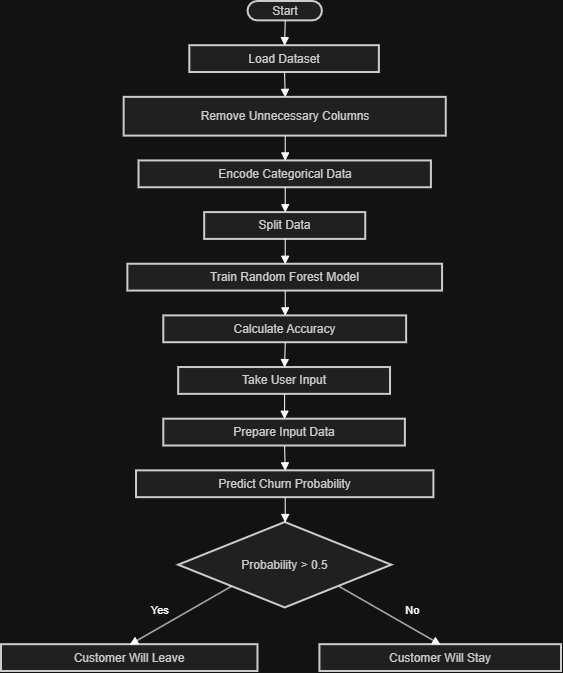

The diagram above was exported from draw.io. Its source (the exported page's mxGraphModel, read from the mxfile embedded in the PNG):
<mxGraphModel dx="868" dy="468" grid="1" gridSize="10" guides="1" tooltips="1" connect="1" arrows="1" fold="1" page="1" pageScale="1" pageWidth="850" pageHeight="1100" math="0" shadow="0">
  <root>
    <mxCell id="0" />
    <mxCell id="1" parent="0" />
    <mxCell id="Kz4QY5QHDx0N9yJlqf_l-339" connectable="0" parent="1" style="group" value="" vertex="1">
      <mxGeometry height="670" width="560" x="140" y="90" as="geometry" />
    </mxCell>
    <mxCell id="Kz4QY5QHDx0N9yJlqf_l-314" parent="Kz4QY5QHDx0N9yJlqf_l-339" style="rounded=1;whiteSpace=wrap;arcSize=50;strokeWidth=2;fillColor=light-dark(#eeeeee,#1f2020);strokeColor=light-dark(#999999,#cccccc);fontColor=light-dark(#333333,#cccccc);" value="Start" vertex="1">
      <mxGeometry height="19.369903632320238" width="74.33628318584071" x="246.54867256637166" as="geometry" />
    </mxCell>
    <mxCell id="Kz4QY5QHDx0N9yJlqf_l-315" parent="Kz4QY5QHDx0N9yJlqf_l-339" style="whiteSpace=wrap;strokeWidth=2;fillColor=light-dark(#eeeeee,#1f2020);strokeColor=light-dark(#999999,#cccccc);fontColor=light-dark(#333333,#cccccc);" value="Load Dataset" vertex="1">
      <mxGeometry height="26.81986656782802" width="189.5575221238938" x="188.31858407079645" y="44.20311341734619" as="geometry" />
    </mxCell>
    <mxCell id="Kz4QY5QHDx0N9yJlqf_l-316" parent="Kz4QY5QHDx0N9yJlqf_l-339" style="whiteSpace=wrap;strokeWidth=2;fillColor=light-dark(#eeeeee,#1f2020);strokeColor=light-dark(#999999,#cccccc);fontColor=light-dark(#333333,#cccccc);" value="Remove Unnecessary Columns" vertex="1">
      <mxGeometry height="38.739807264640476" width="322.1238938053097" x="122.65486725663716" y="95.85618977020016" as="geometry" />
    </mxCell>
    <mxCell id="Kz4QY5QHDx0N9yJlqf_l-317" parent="Kz4QY5QHDx0N9yJlqf_l-339" style="whiteSpace=wrap;strokeWidth=2;fillColor=light-dark(#eeeeee,#1f2020);strokeColor=light-dark(#999999,#cccccc);fontColor=light-dark(#333333,#cccccc);" value="Encode Categorical Data" vertex="1">
      <mxGeometry height="26.81986656782802" width="292.3893805309735" x="137.52212389380531" y="159.42920681986658" as="geometry" />
    </mxCell>
    <mxCell id="Kz4QY5QHDx0N9yJlqf_l-318" parent="Kz4QY5QHDx0N9yJlqf_l-339" style="whiteSpace=wrap;strokeWidth=2;fillColor=light-dark(#eeeeee,#1f2020);strokeColor=light-dark(#999999,#cccccc);fontColor=light-dark(#333333,#cccccc);" value="Split Data" vertex="1">
      <mxGeometry height="26.81986656782802" width="161.06194690265485" x="203.18584070796462" y="211.08228317272054" as="geometry" />
    </mxCell>
    <mxCell id="Kz4QY5QHDx0N9yJlqf_l-319" parent="Kz4QY5QHDx0N9yJlqf_l-339" style="whiteSpace=wrap;strokeWidth=2;fillColor=light-dark(#eeeeee,#1f2020);strokeColor=light-dark(#999999,#cccccc);fontColor=light-dark(#333333,#cccccc);" value="Train Random Forest Model" vertex="1">
      <mxGeometry height="26.81986656782802" width="314.69026548672565" x="126.3716814159292" y="262.7353595255745" as="geometry" />
    </mxCell>
    <mxCell id="Kz4QY5QHDx0N9yJlqf_l-320" parent="Kz4QY5QHDx0N9yJlqf_l-339" style="whiteSpace=wrap;strokeWidth=2;fillColor=light-dark(#eeeeee,#1f2020);strokeColor=light-dark(#999999,#cccccc);fontColor=light-dark(#333333,#cccccc);" value="Calculate Accuracy" vertex="1">
      <mxGeometry height="26.81986656782802" width="242.83185840707964" x="162.3008849557522" y="314.3884358784285" as="geometry" />
    </mxCell>
    <mxCell id="Kz4QY5QHDx0N9yJlqf_l-321" parent="Kz4QY5QHDx0N9yJlqf_l-339" style="whiteSpace=wrap;strokeWidth=2;fillColor=light-dark(#eeeeee,#1f2020);strokeColor=light-dark(#999999,#cccccc);fontColor=light-dark(#333333,#cccccc);" value="Take User Input" vertex="1">
      <mxGeometry height="26.81986656782802" width="211.858407079646" x="177.16814159292036" y="366.04151223128247" as="geometry" />
    </mxCell>
    <mxCell id="Kz4QY5QHDx0N9yJlqf_l-322" parent="Kz4QY5QHDx0N9yJlqf_l-339" style="whiteSpace=wrap;strokeWidth=2;fillColor=light-dark(#eeeeee,#1f2020);strokeColor=light-dark(#999999,#cccccc);fontColor=light-dark(#333333,#cccccc);" value="Prepare Input Data" vertex="1">
      <mxGeometry height="26.81986656782802" width="241.5929203539823" x="162.3008849557522" y="417.6945885841364" as="geometry" />
    </mxCell>
    <mxCell id="Kz4QY5QHDx0N9yJlqf_l-323" parent="Kz4QY5QHDx0N9yJlqf_l-339" style="whiteSpace=wrap;strokeWidth=2;fillColor=light-dark(#eeeeee,#1f2020);strokeColor=light-dark(#999999,#cccccc);fontColor=light-dark(#333333,#cccccc);" value="Predict Churn Probability" vertex="1">
      <mxGeometry height="26.81986656782802" width="297.34513274336285" x="135.04424778761063" y="469.3476649369904" as="geometry" />
    </mxCell>
    <mxCell id="Kz4QY5QHDx0N9yJlqf_l-324" parent="Kz4QY5QHDx0N9yJlqf_l-339" style="rhombus;strokeWidth=2;whiteSpace=wrap;fillColor=light-dark(#eeeeee,#1f2020);strokeColor=light-dark(#999999,#cccccc);fontColor=light-dark(#333333,#cccccc);" value="Probability &gt; 0.5" vertex="1">
      <mxGeometry height="85.42624166048924" width="213.09734513274336" x="177.16814159292036" y="521.0007412898443" as="geometry" />
    </mxCell>
    <mxCell id="Kz4QY5QHDx0N9yJlqf_l-325" parent="Kz4QY5QHDx0N9yJlqf_l-339" style="whiteSpace=wrap;strokeWidth=2;fillColor=light-dark(#eeeeee,#1f2020);strokeColor=light-dark(#999999,#cccccc);fontColor=light-dark(#333333,#cccccc);" value="Customer Will Leave" vertex="1">
      <mxGeometry height="26.81986656782802" width="256.46017699115043" y="643.180133432172" as="geometry" />
    </mxCell>
    <mxCell id="Kz4QY5QHDx0N9yJlqf_l-326" parent="Kz4QY5QHDx0N9yJlqf_l-339" style="whiteSpace=wrap;strokeWidth=2;fillColor=light-dark(#eeeeee,#1f2020);strokeColor=light-dark(#999999,#cccccc);fontColor=light-dark(#333333,#cccccc);" value="Customer Will Stay" vertex="1">
      <mxGeometry height="26.81986656782802" width="241.5929203539823" x="318.40707964601773" y="643.180133432172" as="geometry" />
    </mxCell>
    <mxCell id="Kz4QY5QHDx0N9yJlqf_l-327" edge="1" parent="Kz4QY5QHDx0N9yJlqf_l-339" source="Kz4QY5QHDx0N9yJlqf_l-314" style="curved=1;startArrow=none;endArrow=block;exitX=0.5;exitY=1;entryX=0.5;entryY=0;rounded=0;" target="Kz4QY5QHDx0N9yJlqf_l-315" value="">
      <mxGeometry relative="1" as="geometry">
        <Array as="points" />
      </mxGeometry>
    </mxCell>
    <mxCell id="Kz4QY5QHDx0N9yJlqf_l-328" edge="1" parent="Kz4QY5QHDx0N9yJlqf_l-339" source="Kz4QY5QHDx0N9yJlqf_l-315" style="curved=1;startArrow=none;endArrow=block;exitX=0.5;exitY=1;entryX=0.5;entryY=0;rounded=0;" target="Kz4QY5QHDx0N9yJlqf_l-316" value="">
      <mxGeometry relative="1" as="geometry">
        <Array as="points" />
      </mxGeometry>
    </mxCell>
    <mxCell id="Kz4QY5QHDx0N9yJlqf_l-329" edge="1" parent="Kz4QY5QHDx0N9yJlqf_l-339" source="Kz4QY5QHDx0N9yJlqf_l-316" style="curved=1;startArrow=none;endArrow=block;exitX=0.5;exitY=1;entryX=0.5;entryY=0;rounded=0;" target="Kz4QY5QHDx0N9yJlqf_l-317" value="">
      <mxGeometry relative="1" as="geometry">
        <Array as="points" />
      </mxGeometry>
    </mxCell>
    <mxCell id="Kz4QY5QHDx0N9yJlqf_l-330" edge="1" parent="Kz4QY5QHDx0N9yJlqf_l-339" source="Kz4QY5QHDx0N9yJlqf_l-317" style="curved=1;startArrow=none;endArrow=block;exitX=0.5;exitY=1;entryX=0.5;entryY=0;rounded=0;" target="Kz4QY5QHDx0N9yJlqf_l-318" value="">
      <mxGeometry relative="1" as="geometry">
        <Array as="points" />
      </mxGeometry>
    </mxCell>
    <mxCell id="Kz4QY5QHDx0N9yJlqf_l-331" edge="1" parent="Kz4QY5QHDx0N9yJlqf_l-339" source="Kz4QY5QHDx0N9yJlqf_l-318" style="curved=1;startArrow=none;endArrow=block;exitX=0.5;exitY=1;entryX=0.5;entryY=0;rounded=0;" target="Kz4QY5QHDx0N9yJlqf_l-319" value="">
      <mxGeometry relative="1" as="geometry">
        <Array as="points" />
      </mxGeometry>
    </mxCell>
    <mxCell id="Kz4QY5QHDx0N9yJlqf_l-332" edge="1" parent="Kz4QY5QHDx0N9yJlqf_l-339" source="Kz4QY5QHDx0N9yJlqf_l-319" style="curved=1;startArrow=none;endArrow=block;exitX=0.5;exitY=1;entryX=0.5;entryY=0;rounded=0;" target="Kz4QY5QHDx0N9yJlqf_l-320" value="">
      <mxGeometry relative="1" as="geometry">
        <Array as="points" />
      </mxGeometry>
    </mxCell>
    <mxCell id="Kz4QY5QHDx0N9yJlqf_l-333" edge="1" parent="Kz4QY5QHDx0N9yJlqf_l-339" source="Kz4QY5QHDx0N9yJlqf_l-320" style="curved=1;startArrow=none;endArrow=block;exitX=0.5;exitY=1;entryX=0.5;entryY=0;rounded=0;" target="Kz4QY5QHDx0N9yJlqf_l-321" value="">
      <mxGeometry relative="1" as="geometry">
        <Array as="points" />
      </mxGeometry>
    </mxCell>
    <mxCell id="Kz4QY5QHDx0N9yJlqf_l-334" edge="1" parent="Kz4QY5QHDx0N9yJlqf_l-339" source="Kz4QY5QHDx0N9yJlqf_l-321" style="curved=1;startArrow=none;endArrow=block;exitX=0.5;exitY=1;entryX=0.5;entryY=0;rounded=0;" target="Kz4QY5QHDx0N9yJlqf_l-322" value="">
      <mxGeometry relative="1" as="geometry">
        <Array as="points" />
      </mxGeometry>
    </mxCell>
    <mxCell id="Kz4QY5QHDx0N9yJlqf_l-335" edge="1" parent="Kz4QY5QHDx0N9yJlqf_l-339" source="Kz4QY5QHDx0N9yJlqf_l-322" style="curved=1;startArrow=none;endArrow=block;exitX=0.5;exitY=1;entryX=0.5;entryY=0;rounded=0;" target="Kz4QY5QHDx0N9yJlqf_l-323" value="">
      <mxGeometry relative="1" as="geometry">
        <Array as="points" />
      </mxGeometry>
    </mxCell>
    <mxCell id="Kz4QY5QHDx0N9yJlqf_l-336" edge="1" parent="Kz4QY5QHDx0N9yJlqf_l-339" source="Kz4QY5QHDx0N9yJlqf_l-323" style="curved=1;startArrow=none;endArrow=block;exitX=0.5;exitY=1;entryX=0.5;entryY=0;rounded=0;" target="Kz4QY5QHDx0N9yJlqf_l-324" value="">
      <mxGeometry relative="1" as="geometry">
        <Array as="points" />
      </mxGeometry>
    </mxCell>
    <mxCell id="Kz4QY5QHDx0N9yJlqf_l-337" edge="1" parent="Kz4QY5QHDx0N9yJlqf_l-339" source="Kz4QY5QHDx0N9yJlqf_l-324" style="startArrow=none;endArrow=block;exitX=0;exitY=0.99;entryX=0.5;entryY=0;rounded=0;" target="Kz4QY5QHDx0N9yJlqf_l-325" value="Yes">
      <mxGeometry relative="1" x="0.2471" y="-15" as="geometry">
        <mxPoint as="offset" />
      </mxGeometry>
    </mxCell>
    <mxCell id="Kz4QY5QHDx0N9yJlqf_l-338" edge="1" parent="Kz4QY5QHDx0N9yJlqf_l-339" source="Kz4QY5QHDx0N9yJlqf_l-324" style="startArrow=none;endArrow=block;exitX=1;exitY=0.99;entryX=0.5;entryY=0;rounded=0;" target="Kz4QY5QHDx0N9yJlqf_l-326" value="No">
      <mxGeometry relative="1" x="0.295" y="16" as="geometry">
        <mxPoint as="offset" />
      </mxGeometry>
    </mxCell>
  </root>
</mxGraphModel>